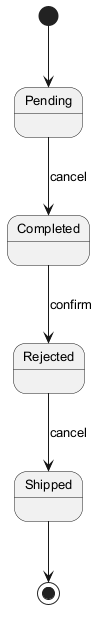

The diagram above was rendered by PlantUML. Its source (embedded in the PNG):
@startuml
skinparam backgroundColor #FFFFFF
skinparam classBackgroundColor #F1F8E9
skinparam classBorderColor #33691E
skinparam defaultFontSize 13
[*] --> Pending
Pending --> Completed : cancel
Completed --> Rejected : confirm
Rejected --> Shipped : cancel
Shipped --> [*]
@enduml